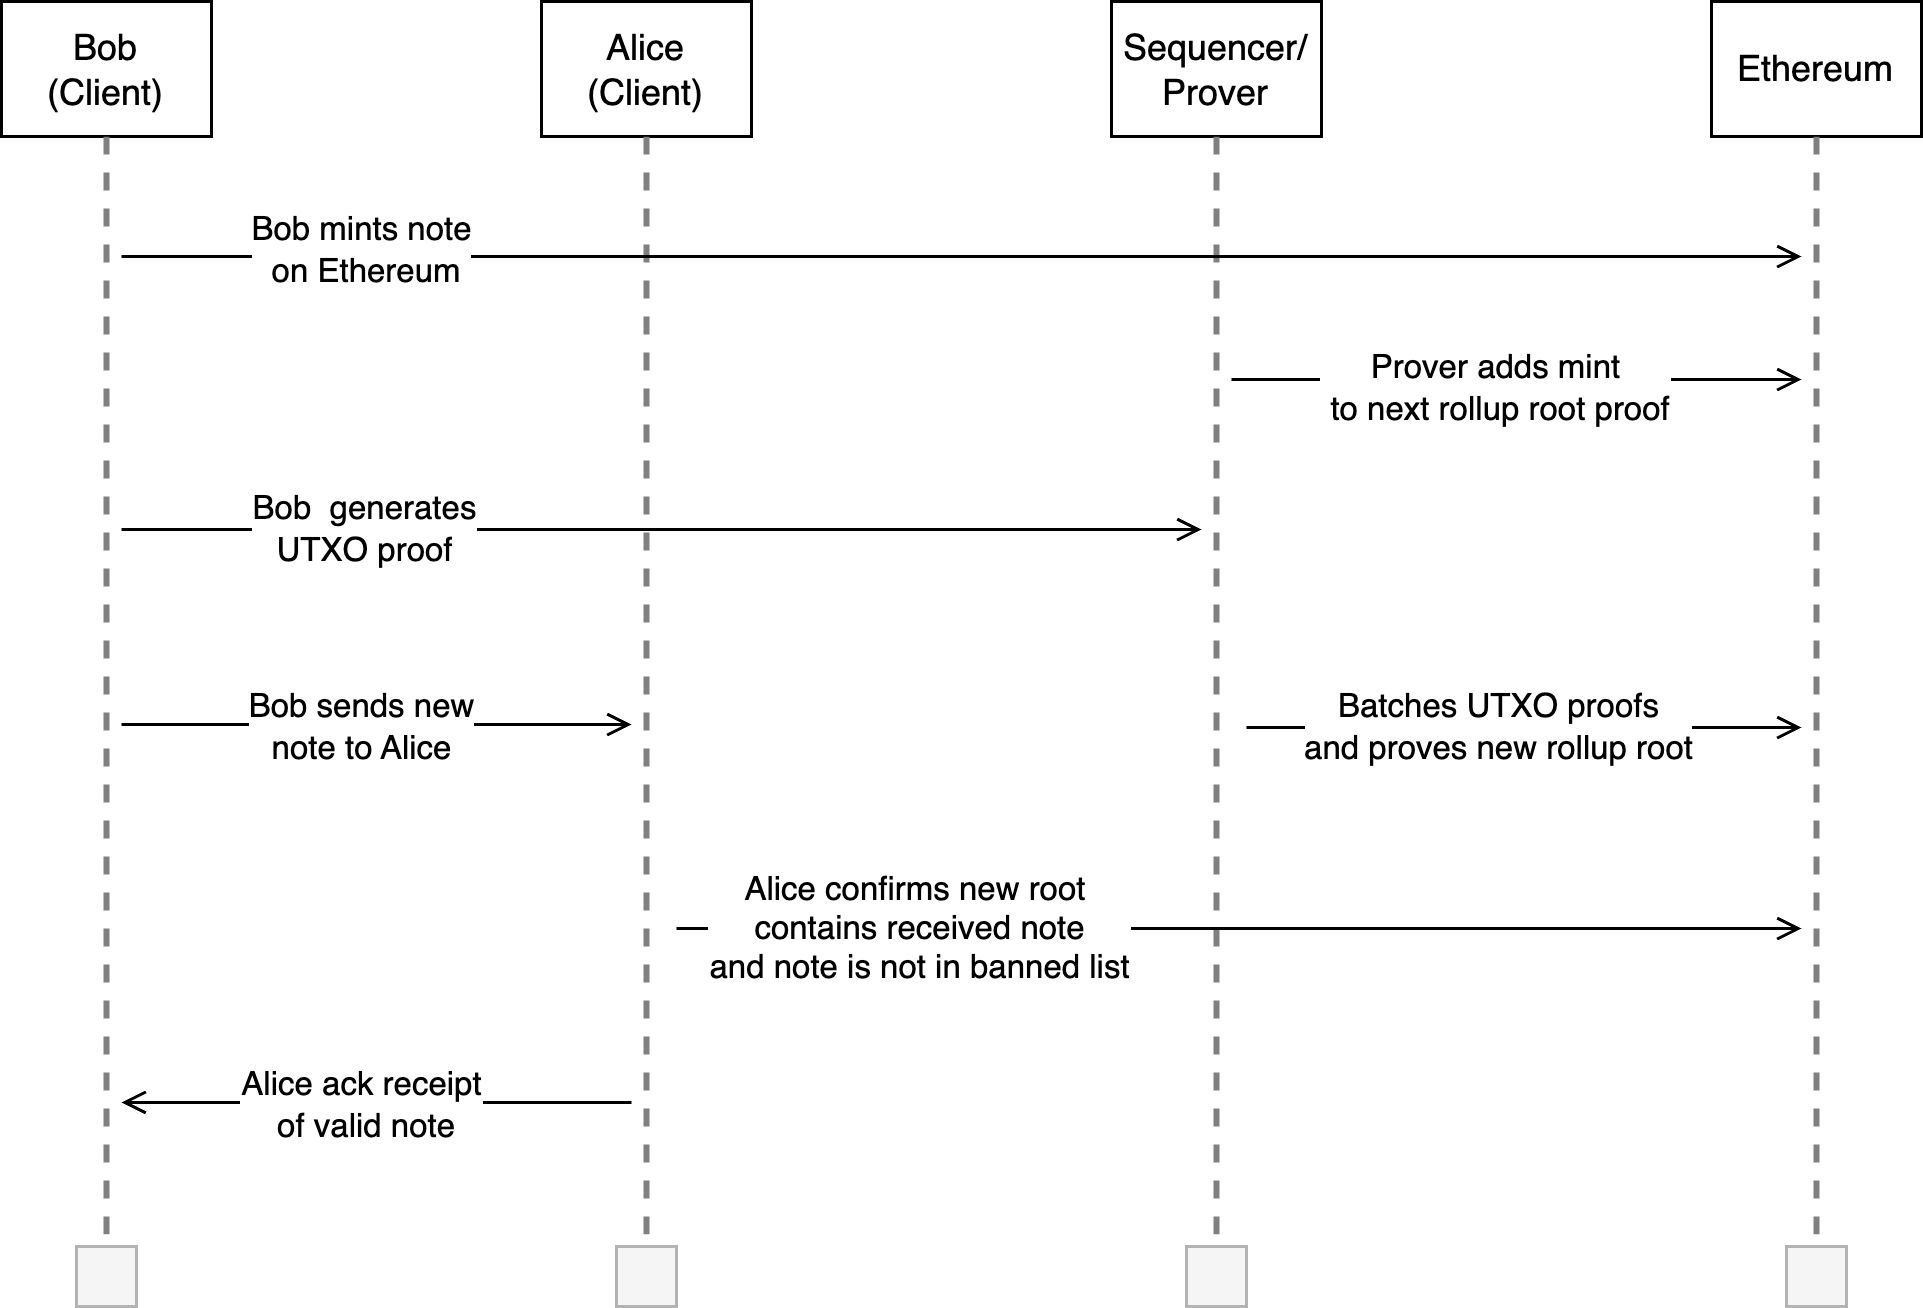

The diagram above was exported from draw.io. Its source (the exported page's mxGraphModel, read from the mxfile embedded in the PNG):
<mxGraphModel dx="-356" dy="545" grid="1" gridSize="10" guides="1" tooltips="1" connect="1" arrows="1" fold="1" page="1" pageScale="1" pageWidth="1169" pageHeight="827" math="0" shadow="0">
  <root>
    <mxCell id="0" />
    <mxCell id="1" parent="0" />
    <mxCell id="2" value="" style="group;movable=1;resizable=1;rotatable=1;deletable=1;editable=1;locked=0;connectable=1;" vertex="1" connectable="0" parent="1">
      <mxGeometry x="1280" y="100" width="70" height="435" as="geometry" />
    </mxCell>
    <mxCell id="3" value="Bob&lt;br&gt;(Client)" style="rounded=0;whiteSpace=wrap;html=1;movable=1;resizable=1;rotatable=1;deletable=1;editable=1;locked=0;connectable=1;" vertex="1" parent="2">
      <mxGeometry width="70" height="45" as="geometry" />
    </mxCell>
    <mxCell id="4" value="" style="whiteSpace=wrap;html=1;aspect=fixed;fillColor=#f5f5f5;fontColor=#333333;strokeColor=#B3B3B3;movable=1;resizable=1;rotatable=1;deletable=1;editable=1;locked=0;connectable=1;" vertex="1" parent="2">
      <mxGeometry x="25" y="415" width="20" height="20" as="geometry" />
    </mxCell>
    <mxCell id="5" style="edgeStyle=orthogonalEdgeStyle;rounded=0;orthogonalLoop=1;jettySize=auto;html=1;entryX=0.5;entryY=0;entryDx=0;entryDy=0;endArrow=none;endFill=0;strokeWidth=2;strokeColor=#808080;dashed=1;movable=1;resizable=1;rotatable=1;deletable=1;editable=1;locked=0;connectable=1;" edge="1" parent="2" source="3" target="4">
      <mxGeometry relative="1" as="geometry" />
    </mxCell>
    <mxCell id="6" value="" style="group;movable=1;resizable=1;rotatable=1;deletable=1;editable=1;locked=0;connectable=1;" vertex="1" connectable="0" parent="1">
      <mxGeometry x="1460" y="100" width="70" height="435" as="geometry" />
    </mxCell>
    <mxCell id="7" value="Alice&lt;br&gt;(Client)" style="rounded=0;whiteSpace=wrap;html=1;movable=1;resizable=1;rotatable=1;deletable=1;editable=1;locked=0;connectable=1;" vertex="1" parent="6">
      <mxGeometry width="70" height="45" as="geometry" />
    </mxCell>
    <mxCell id="8" style="edgeStyle=orthogonalEdgeStyle;rounded=0;orthogonalLoop=1;jettySize=auto;html=1;entryX=0.5;entryY=0;entryDx=0;entryDy=0;endArrow=none;endFill=0;strokeWidth=2;strokeColor=#808080;dashed=1;exitX=0.5;exitY=1;exitDx=0;exitDy=0;movable=1;resizable=1;rotatable=1;deletable=1;editable=1;locked=0;connectable=1;" edge="1" parent="6" source="7" target="9">
      <mxGeometry relative="1" as="geometry">
        <mxPoint x="35" y="45" as="sourcePoint" />
      </mxGeometry>
    </mxCell>
    <mxCell id="9" value="" style="whiteSpace=wrap;html=1;aspect=fixed;fillColor=#f5f5f5;fontColor=#333333;strokeColor=#B3B3B3;movable=1;resizable=1;rotatable=1;deletable=1;editable=1;locked=0;connectable=1;" vertex="1" parent="6">
      <mxGeometry x="25" y="415" width="20" height="20" as="geometry" />
    </mxCell>
    <mxCell id="10" value="" style="group;movable=1;resizable=1;rotatable=1;deletable=1;editable=1;locked=0;connectable=1;" vertex="1" connectable="0" parent="1">
      <mxGeometry x="1650" y="100" width="70" height="435" as="geometry" />
    </mxCell>
    <mxCell id="11" value="Sequencer/ Prover" style="rounded=0;whiteSpace=wrap;html=1;movable=1;resizable=1;rotatable=1;deletable=1;editable=1;locked=0;connectable=1;" vertex="1" parent="10">
      <mxGeometry width="70" height="45" as="geometry" />
    </mxCell>
    <mxCell id="12" style="edgeStyle=orthogonalEdgeStyle;rounded=0;orthogonalLoop=1;jettySize=auto;html=1;entryX=0.5;entryY=0;entryDx=0;entryDy=0;endArrow=none;endFill=0;strokeWidth=2;strokeColor=#808080;dashed=1;exitX=0.5;exitY=1;exitDx=0;exitDy=0;movable=1;resizable=1;rotatable=1;deletable=1;editable=1;locked=0;connectable=1;" edge="1" parent="10" source="11" target="13">
      <mxGeometry relative="1" as="geometry">
        <mxPoint x="35" y="45" as="sourcePoint" />
      </mxGeometry>
    </mxCell>
    <mxCell id="13" value="" style="whiteSpace=wrap;html=1;aspect=fixed;fillColor=#f5f5f5;fontColor=#333333;strokeColor=#B3B3B3;movable=1;resizable=1;rotatable=1;deletable=1;editable=1;locked=0;connectable=1;" vertex="1" parent="10">
      <mxGeometry x="25" y="415" width="20" height="20" as="geometry" />
    </mxCell>
    <mxCell id="14" value="" style="endArrow=open;html=1;rounded=0;endFill=0;movable=1;resizable=1;rotatable=1;deletable=1;editable=1;locked=0;connectable=1;" edge="1" parent="1">
      <mxGeometry width="50" height="50" relative="1" as="geometry">
        <mxPoint x="1320" y="185" as="sourcePoint" />
        <mxPoint x="1880" y="185" as="targetPoint" />
      </mxGeometry>
    </mxCell>
    <mxCell id="15" value="Bob mints note&lt;br&gt;&amp;nbsp;on Ethereum" style="edgeLabel;html=1;align=center;verticalAlign=middle;resizable=1;points=[];movable=1;rotatable=1;deletable=1;editable=1;locked=0;connectable=1;" vertex="1" connectable="0" parent="14">
      <mxGeometry x="-0.8403" y="2" relative="1" as="geometry">
        <mxPoint x="35" as="offset" />
      </mxGeometry>
    </mxCell>
    <mxCell id="16" value="" style="endArrow=open;html=1;rounded=0;endFill=0;movable=1;resizable=1;rotatable=1;deletable=1;editable=1;locked=0;connectable=1;" edge="1" parent="1">
      <mxGeometry width="50" height="50" relative="1" as="geometry">
        <mxPoint x="1690" y="226" as="sourcePoint" />
        <mxPoint x="1880" y="226" as="targetPoint" />
      </mxGeometry>
    </mxCell>
    <mxCell id="17" value="Prover adds mint&lt;br&gt;&amp;nbsp;to next rollup root proof" style="edgeLabel;html=1;align=center;verticalAlign=middle;resizable=1;points=[];movable=1;rotatable=1;deletable=1;editable=1;locked=0;connectable=1;" vertex="1" connectable="0" parent="16">
      <mxGeometry x="-0.8403" y="2" relative="1" as="geometry">
        <mxPoint x="72" y="5" as="offset" />
      </mxGeometry>
    </mxCell>
    <mxCell id="18" value="" style="endArrow=open;html=1;rounded=0;endFill=0;movable=1;resizable=1;rotatable=1;deletable=1;editable=1;locked=0;connectable=1;" edge="1" parent="1">
      <mxGeometry width="50" height="50" relative="1" as="geometry">
        <mxPoint x="1320" y="276" as="sourcePoint" />
        <mxPoint x="1680" y="276" as="targetPoint" />
      </mxGeometry>
    </mxCell>
    <mxCell id="19" value="Bob&amp;nbsp; generates &lt;br&gt;UTXO proof" style="edgeLabel;html=1;align=center;verticalAlign=middle;resizable=1;points=[];movable=1;rotatable=1;deletable=1;editable=1;locked=0;connectable=1;" vertex="1" connectable="0" parent="18">
      <mxGeometry x="-0.8403" y="2" relative="1" as="geometry">
        <mxPoint x="51" y="2" as="offset" />
      </mxGeometry>
    </mxCell>
    <mxCell id="20" value="" style="endArrow=open;html=1;rounded=0;endFill=0;movable=1;resizable=1;rotatable=1;deletable=1;editable=1;locked=0;connectable=1;" edge="1" parent="1">
      <mxGeometry width="50" height="50" relative="1" as="geometry">
        <mxPoint x="1320" y="341" as="sourcePoint" />
        <mxPoint x="1490" y="341" as="targetPoint" />
      </mxGeometry>
    </mxCell>
    <mxCell id="21" value="Bob sends new &lt;br&gt;note to Alice" style="edgeLabel;html=1;align=center;verticalAlign=middle;resizable=1;points=[];movable=1;rotatable=1;deletable=1;editable=1;locked=0;connectable=1;" vertex="1" connectable="0" parent="20">
      <mxGeometry x="-0.8403" y="2" relative="1" as="geometry">
        <mxPoint x="66" y="3" as="offset" />
      </mxGeometry>
    </mxCell>
    <mxCell id="22" value="" style="endArrow=open;html=1;rounded=0;endFill=0;movable=1;resizable=1;rotatable=1;deletable=1;editable=1;locked=0;connectable=1;" edge="1" parent="1">
      <mxGeometry width="50" height="50" relative="1" as="geometry">
        <mxPoint x="1695" y="342" as="sourcePoint" />
        <mxPoint x="1880" y="342" as="targetPoint" />
      </mxGeometry>
    </mxCell>
    <mxCell id="23" value="Batches UTXO proofs&lt;br&gt;and proves new rollup root" style="edgeLabel;html=1;align=center;verticalAlign=middle;resizable=1;points=[];movable=1;rotatable=1;deletable=1;editable=1;locked=0;connectable=1;" vertex="1" connectable="0" parent="22">
      <mxGeometry x="-0.8403" y="2" relative="1" as="geometry">
        <mxPoint x="69" y="2" as="offset" />
      </mxGeometry>
    </mxCell>
    <mxCell id="24" value="" style="endArrow=open;html=1;rounded=0;endFill=0;movable=1;resizable=1;rotatable=1;deletable=1;editable=1;locked=0;connectable=1;" edge="1" parent="1">
      <mxGeometry width="50" height="50" relative="1" as="geometry">
        <mxPoint x="1505" y="409" as="sourcePoint" />
        <mxPoint x="1880" y="409" as="targetPoint" />
      </mxGeometry>
    </mxCell>
    <mxCell id="25" value="Alice confirms new root&amp;nbsp;&lt;br&gt;contains received note&lt;br&gt;and note is not in banned list" style="edgeLabel;html=1;align=center;verticalAlign=middle;resizable=1;points=[];movable=1;rotatable=1;deletable=1;editable=1;locked=0;connectable=1;" vertex="1" connectable="0" parent="24">
      <mxGeometry x="-0.8403" y="2" relative="1" as="geometry">
        <mxPoint x="51" y="2" as="offset" />
      </mxGeometry>
    </mxCell>
    <mxCell id="26" value="" style="endArrow=none;html=1;rounded=0;endFill=0;startArrow=open;startFill=0;movable=1;resizable=1;rotatable=1;deletable=1;editable=1;locked=0;connectable=1;" edge="1" parent="1">
      <mxGeometry width="50" height="50" relative="1" as="geometry">
        <mxPoint x="1320" y="467" as="sourcePoint" />
        <mxPoint x="1490" y="467" as="targetPoint" />
      </mxGeometry>
    </mxCell>
    <mxCell id="27" value="Alice ack receipt&lt;br&gt;&amp;nbsp;of valid note" style="edgeLabel;html=1;align=center;verticalAlign=middle;resizable=1;points=[];movable=1;rotatable=1;deletable=1;editable=1;locked=0;connectable=1;" vertex="1" connectable="0" parent="26">
      <mxGeometry x="-0.8403" y="2" relative="1" as="geometry">
        <mxPoint x="66" y="3" as="offset" />
      </mxGeometry>
    </mxCell>
    <mxCell id="28" value="" style="group;movable=1;resizable=1;rotatable=1;deletable=1;editable=1;locked=0;connectable=1;" vertex="1" connectable="0" parent="1">
      <mxGeometry x="1850" y="100" width="70" height="435" as="geometry" />
    </mxCell>
    <mxCell id="29" value="Ethereum" style="rounded=0;whiteSpace=wrap;html=1;movable=1;resizable=1;rotatable=1;deletable=1;editable=1;locked=0;connectable=1;" vertex="1" parent="28">
      <mxGeometry width="70" height="45" as="geometry" />
    </mxCell>
    <mxCell id="30" style="edgeStyle=orthogonalEdgeStyle;rounded=0;orthogonalLoop=1;jettySize=auto;html=1;entryX=0.5;entryY=0;entryDx=0;entryDy=0;endArrow=none;endFill=0;strokeWidth=2;strokeColor=#808080;dashed=1;exitX=0.5;exitY=1;exitDx=0;exitDy=0;movable=1;resizable=1;rotatable=1;deletable=1;editable=1;locked=0;connectable=1;" edge="1" parent="28" source="29" target="31">
      <mxGeometry relative="1" as="geometry">
        <mxPoint x="35" y="49" as="sourcePoint" />
      </mxGeometry>
    </mxCell>
    <mxCell id="31" value="" style="whiteSpace=wrap;html=1;aspect=fixed;fillColor=#f5f5f5;fontColor=#333333;strokeColor=#B3B3B3;movable=1;resizable=1;rotatable=1;deletable=1;editable=1;locked=0;connectable=1;" vertex="1" parent="28">
      <mxGeometry x="25" y="415" width="20" height="20" as="geometry" />
    </mxCell>
  </root>
</mxGraphModel>